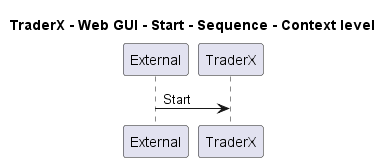

The diagram above was rendered by PlantUML. Its source (embedded in the PNG):
@startuml
!pragma layout smetana

title TraderX - Web GUI - Start - Sequence - Context level

participant "External" as C4InterFlow.SoftwareSystems.ExternalSystem
participant "TraderX" as TraderX.SoftwareSystems.TraderX

C4InterFlow.SoftwareSystems.ExternalSystem -> TraderX.SoftwareSystems.TraderX : Start


@enduml